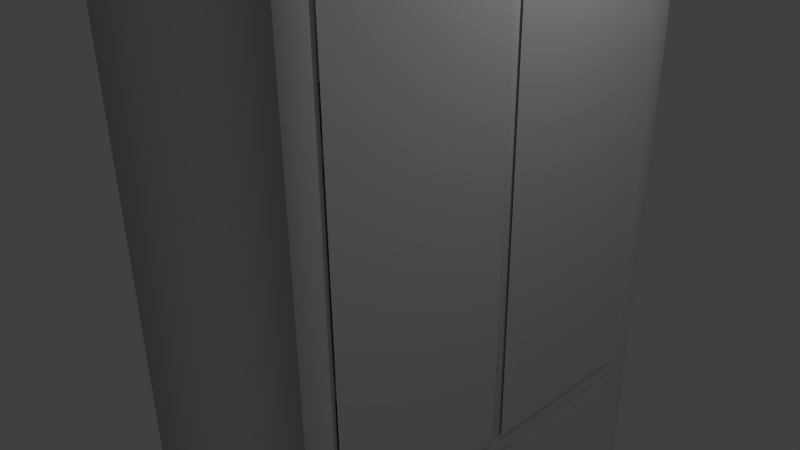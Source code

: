 # Source: Cupboard.blend  (saved by Blender 2.68.0; exported with 4.5.12 LTS)
import bpy
from mathutils import Matrix  # noqa: F401  (used for matrix-valued properties, if any)

bpy.ops.wm.read_factory_settings(use_empty=True)
scene = bpy.context.scene
scene.name = 'Scene'

# ---- collections
col_collection_1 = bpy.data.collections.new('Collection 1'); scene.collection.children.link(col_collection_1)

# ---- materials (node trees are filled in below, after node groups)
mat_material = bpy.data.materials.new('Material')
mat_material.alpha_threshold = 0.0
mat_material.use_transparent_shadow = False
mat_material.roughness = 0.5
mat_material.line_color = (0.0, 0.0, 0.0, 1.0)

# ---- material node trees

# ---- world
world_world = bpy.data.worlds.new('World'); scene.world = world_world
world_world.color = (0.05088, 0.05088, 0.05088)
world_world.use_sun_shadow = False
world_world.sun_shadow_jitter_overblur = 0.0
world_world.cycles.sampling_method = 'MANUAL'
world_world.cycles.sample_map_resolution = 256

# ---- cameras
cam_camera = bpy.data.cameras.new('Camera')
cam_camera.clip_end = 100.0
cam_camera.lens = 35.0
cam_camera.sensor_width = 32.0
cam_camera.sensor_height = 18.0
cam_camera.ortho_scale = 7.314
cam_camera.dof.focus_distance = 0.0
cam_camera.dof.aperture_fstop = 128.0

# ---- lights
light_lamp = bpy.data.lights.new('Lamp', 'POINT')
light_lamp.transmission_factor = 0.0
light_lamp.cutoff_distance = 30.0
light_lamp.energy = 100.0
light_lamp.shadow_buffer_clip_start = 1.001
light_lamp.shadow_soft_size = 0.1
light_lamp.shadow_maximum_resolution = 0.006
light_lamp.use_absolute_resolution = True
light_lamp.cycles.use_multiple_importance_sampling = False

# ---- meshes
me_cylinder_002 = bpy.data.meshes.new('Cylinder.002')
me_cylinder_002.from_pydata([(0.0, 0.1197, -0.255), (0.0, 0.1197, 0.255), (0.3527, 0.005157, -0.255), (0.3527, 0.005157, 0.255), (0.5706, -0.2948, -0.255), (0.5706, -0.2948, 0.255), (0.5706, -0.6657, -0.255), (0.5706, -0.6657, 0.255), (0.3527, -0.9657, -0.255), (0.3527, -0.9657, 0.255), (-5.245e-08, -1.08, -0.255), (-5.245e-08, -1.08, 0.255), (-0.3527, -0.9657, -0.255), (-0.3527, -0.9657, 0.255), (-0.5706, -0.6657, -0.255), (-0.5706, -0.6657, 0.255), (-0.5706, -0.2948, -0.255), (-0.5706, -0.2948, 0.255), (-0.3527, 0.005158, -0.255), (-0.3527, 0.005158, 0.255), (5.718, 0.5743, -0.4329), (-3.135, 0.5743, -0.4329), (5.718, -5.333, -0.4329), (-3.135, -5.333, -0.4329), (5.718, 0.5743, -0.1116), (-3.135, 0.5743, -0.1116), (5.718, -5.333, -0.1116), (-3.135, -5.333, -0.1116)], [], [(0, 1, 3, 2), (2, 3, 5, 4), (4, 5, 7, 6), (6, 7, 9, 8), (8, 9, 11, 10), (10, 11, 13, 12), (12, 13, 15, 14), (14, 15, 17, 16), (3, 1, 19, 17, 15, 13, 11, 9, 7, 5), (18, 19, 1, 0), (16, 17, 19, 18), (0, 2, 4, 6, 8, 10, 12, 14, 16, 18), (20, 22, 23, 21), (24, 25, 27, 26), (23, 22, 26, 27), (21, 23, 27, 25), (22, 20, 24, 26), (20, 21, 25, 24)])
me_cylinder_002.polygons.foreach_set('use_smooth', [1, 1, 1, 1, 1, 1, 1, 1, 1, 1, 1, 1, 0, 0, 0, 0, 0, 0])
_uv = me_cylinder_002.uv_layers.new(name='UVMap')
_uv.uv.foreach_set('vector', [0.4991, 0.657, 0.2757, 0.6577, 0.2753, 0.5263, 0.4987, 0.5256, 0.8871, 0.5256, 0.8878, 0.749, 0.7254, 0.7495, 0.7247, 0.5261, 0.2247, 0.9509, 0.001305, 0.9516, 0.0009014, 0.8201, 0.2243, 0.8195, 0.2243, 0.8195, 0.0009014, 0.8201, 0.0004032, 0.6577, 0.2238, 0.657, 0.2238, 0.657, 0.0004032, 0.6577, 0.0, 0.5263, 0.2234, 0.5256, 0.7247, 0.9509, 0.5013, 0.9516, 0.5009, 0.8201, 0.7243, 0.8195, 0.7243, 0.8195, 0.5009, 0.8201, 0.5004, 0.6577, 0.7238, 0.657, 0.7238, 0.657, 0.5004, 0.6577, 0.5, 0.5263, 0.7234, 0.5256, 0.7502, 0.0, 0.9046, 0.05029, 1.0, 0.1818, 0.9999, 0.3442, 0.9043, 0.4755, 0.7498, 0.5256, 0.5954, 0.4753, 0.5, 0.3439, 0.5001, 0.1814, 0.5957, 0.0501, 0.4996, 0.8195, 0.2762, 0.8201, 0.2757, 0.6577, 0.4991, 0.657, 0.5, 0.9509, 0.2766, 0.9516, 0.2762, 0.8201, 0.4996, 0.8195, 0.09539, 0.05029, 0.2498, 0.0, 0.4043, 0.0501, 0.4999, 0.1814, 0.5, 0.3439, 0.4046, 0.4753, 0.2502, 0.5256, 0.09565, 0.4755, 9.963e-05, 0.3442, 0.0, 0.1818, 0.462, 0.0, 0.9197, 0.001404, 0.9176, 0.6874, 0.4599, 0.686, 0.4578, 0.0, 0.4599, 0.686, 0.002104, 0.6874, 0.0, 0.001404, 0.9719, 0.0, 0.974, 0.6775, 0.9491, 0.6776, 0.947, 7.641e-05, 0.9459, 0.4032, 0.947, 0.7735, 0.9221, 0.7736, 0.921, 0.4033, 0.974, 0.3703, 0.9751, 0.0, 1.0, 7.638e-05, 0.9989, 0.3704, 0.9446, 0.0, 0.9459, 0.4032, 0.921, 0.4033, 0.9197, 7.634e-05])
me_cylinder_002.materials.append(mat_material)
me_cylinder_002.use_remesh_preserve_volume = False
me_cylinder_002.use_remesh_preserve_attributes = False
me_cylinder_002.use_mirror_vertex_groups = False
me_cylinder_002.update()
me_cylinder = bpy.data.meshes.new('Cylinder')
me_cylinder.from_pydata([(4.39e-08, 2.835, -0.255), (-4.39e-08, 2.835, 0.255), (0.3527, 2.721, -0.255), (0.3527, 2.721, 0.255), (0.5706, 2.421, -0.255), (0.5706, 2.421, 0.255), (0.5706, 2.05, -0.255), (0.5706, 2.05, 0.255), (0.3527, 1.75, -0.255), (0.3527, 1.75, 0.255), (-8.55e-09, 1.635, -0.255), (-9.636e-08, 1.635, 0.255), (-0.3527, 1.75, -0.255), (-0.3527, 1.75, 0.255), (-0.5706, 2.05, -0.255), (-0.5706, 2.05, 0.255), (-0.5706, 2.421, -0.255), (-0.5706, 2.421, 0.255), (-0.3527, 2.721, -0.255), (-0.3527, 2.721, 0.255), (5.718, 1.109, -0.4329), (-3.135, 1.109, -0.4329), (5.718, 7.016, -0.4329), (-3.135, 7.016, -0.4329), (5.718, 1.109, -0.1116), (-3.135, 1.109, -0.1116), (5.718, 7.016, -0.1116), (-3.135, 7.016, -0.1116)], [], [(0, 1, 3, 2), (2, 3, 5, 4), (4, 5, 7, 6), (6, 7, 9, 8), (8, 9, 11, 10), (10, 11, 13, 12), (12, 13, 15, 14), (14, 15, 17, 16), (3, 1, 19, 17, 15, 13, 11, 9, 7, 5), (18, 19, 1, 0), (16, 17, 19, 18), (0, 2, 4, 6, 8, 10, 12, 14, 16, 18), (20, 21, 23, 22), (24, 26, 27, 25), (23, 27, 26, 22), (21, 25, 27, 23), (22, 26, 24, 20), (20, 24, 25, 21)])
me_cylinder.polygons.foreach_set('use_smooth', [1, 1, 1, 1, 1, 1, 1, 1, 1, 1, 1, 1, 0, 0, 0, 0, 0, 0])
_uv = me_cylinder.uv_layers.new(name='UVMap')
_uv.uv.foreach_set('vector', [0.949, 0.8195, 0.7256, 0.8201, 0.7251, 0.6577, 0.9485, 0.657, 0.9485, 0.657, 0.7251, 0.6577, 0.7247, 0.5263, 0.9481, 0.5256, 0.5, 0.8195, 0.2766, 0.8201, 0.2761, 0.6577, 0.4995, 0.657, 0.4995, 0.657, 0.2761, 0.6577, 0.2757, 0.5263, 0.4991, 0.5256, 0.2243, 0.8195, 0.0009014, 0.8201, 0.0004031, 0.6577, 0.2238, 0.657, 0.2238, 0.657, 0.0004031, 0.6577, 0.0, 0.5263, 0.2234, 0.5256, 0.5013, 0.5256, 0.7247, 0.5263, 0.7243, 0.6577, 0.5009, 0.657, 0.5009, 0.657, 0.7243, 0.6577, 0.7238, 0.8201, 0.5004, 0.8195, 0.5, 0.1818, 0.5954, 0.05029, 0.7498, 0.0, 0.9043, 0.0501, 0.9999, 0.1814, 1.0, 0.3439, 0.9046, 0.4753, 0.7502, 0.5256, 0.5957, 0.4755, 0.5001, 0.3442, 0.9494, 0.9509, 0.726, 0.9516, 0.7256, 0.8201, 0.949, 0.8195, 0.5004, 0.8195, 0.7238, 0.8201, 0.7234, 0.9516, 0.5, 0.9509, 0.09539, 0.05029, 0.2498, 0.0, 0.4043, 0.0501, 0.4999, 0.1814, 0.5, 0.3439, 0.4046, 0.4753, 0.2502, 0.5256, 0.09565, 0.4755, 9.968e-05, 0.3442, 0.0, 0.1818, 0.4599, 0.001404, 0.4577, 0.6874, 0.0, 0.686, 0.002104, 0.0, 0.462, 0.0, 0.9197, 0.001404, 0.9176, 0.6874, 0.4599, 0.686, 0.9467, 0.686, 0.9218, 0.686, 0.9197, 7.634e-05, 0.9446, 0.0, 1.0, 0.4577, 0.9751, 0.4578, 0.9737, 7.638e-05, 0.9986, 0.0, 1.0, 0.9156, 0.9751, 0.9156, 0.9737, 0.4579, 0.9986, 0.4578, 0.9737, 0.686, 0.9488, 0.686, 0.9467, 7.639e-05, 0.9716, 0.0])
me_cylinder.materials.append(mat_material)
me_cylinder.use_remesh_preserve_volume = False
me_cylinder.use_remesh_preserve_attributes = False
me_cylinder.use_mirror_vertex_groups = False
me_cylinder.update()
me_cube_002 = bpy.data.meshes.new('Cube.002')
me_cube_002.from_pydata([(0.8943, -0.02723, -0.312), (0.8943, -0.02723, 0.8858), (0.8943, -0.8609, -0.312), (0.8943, -0.8609, 0.8858), (0.8943, 0.02723, -0.312), (0.8943, 0.02723, 0.8858), (0.8943, 0.8609, -0.312), (0.8943, 0.8609, 0.8858)], [], [(0, 1, 3, 2), (4, 6, 7, 5)])
_uv = me_cube_002.uv_layers.new(name='UVMap')
_uv.uv.foreach_set('vector', [0.9978, 0.0, 1.0, 0.7152, 0.5022, 0.7167, 0.5, 0.001527, 0.002194, 0.0, 0.5, 0.001527, 0.4978, 0.7167, 0.0, 0.7152])
me_cube_002.materials.append(mat_material)
me_cube_002.use_remesh_preserve_volume = False
me_cube_002.use_remesh_preserve_attributes = False
me_cube_002.use_mirror_vertex_groups = False
me_cube_002.update()
me_cube = bpy.data.meshes.new('Cube')
me_cube.from_pydata([(1.0, 0.0, -0.312), (1.0, -1.0, -1.0), (-1.0, -1.0, -1.0), (-1.0, 0.0, -0.312), (-1.0, -1.0, -0.312), (1.0, -1.0, 1.0), (-1.0, -1.0, 1.0), (1.0, -1.0, -0.312), (1.0, -5.96e-08, -1.0), (-1.0, 2.98e-07, -1.0), (1.0, -5.364e-07, 1.0), (-1.0, 1.788e-07, 1.0), (0.8943, -0.03725, -1.0), (0.8943, -0.03725, -0.312), (-1.0, -0.03725, -0.312), (1.0, -0.03726, 1.0), (-1.0, -0.03725, -1.0), (-1.0, -0.03725, 1.0), (1.0, -1.0, -0.3696), (-1.0, -1.0, -0.3696), (-1.0, 0.0, -0.3696), (1.0, 0.0, -0.3696), (-1.0, -0.03725, -0.3696), (0.8943, -0.03725, -0.3696), (1.0, -1.0, -1.072), (-1.0, -1.0, -1.072), (1.0, 0.0, -1.072), (-1.0, 0.0, -1.072), (1.0, -0.03725, -1.072), (-1.0, -0.03725, -1.072), (1.0, -1.0, 0.8858), (-1.0, -1.0, 0.8858), (1.0, 0.0, 0.8858), (-1.0, 0.0, 0.8858), (-1.0, -0.03725, 0.8858), (0.8943, -0.03726, 0.8858), (0.8943, -0.8609, -1.0), (0.8943, -0.8609, -0.312), (1.0, -0.8609, 1.0), (-1.0, -0.8609, -0.312), (-1.0, -0.8609, -1.0), (-1.0, -0.8609, 1.0), (-1.0, -0.8609, -0.3696), (0.8943, -0.8609, -0.3696), (1.0, -0.8609, -1.072), (-1.0, -0.8609, -1.072), (-1.0, -0.8609, 0.8858), (0.8943, -0.8609, 0.8858), (2.152, 0.0, -0.312), (2.128, 0.0, -1.0), (2.128, -0.03725, -1.0), (2.152, -0.03725, -0.312), (2.128, 0.0, -0.3696), (2.128, -0.03725, -0.3696), (2.152, 0.0, 0.8858), (2.152, -0.03726, 0.8858), (2.15, 0.0, -0.312), (2.15, -1.0, -1.0), (2.15, -1.0, 1.0), (2.15, -1.0, -0.312), (2.15, 0.0, -1.0), (2.15, 0.0, 1.0), (2.15, -0.03725, -1.0), (2.15, -0.03725, -0.312), (2.15, -0.03726, 1.0), (2.15, -1.0, -0.3696), (2.15, 0.0, -0.3696), (2.15, -0.03725, -0.3696), (2.15, -1.0, -1.072), (2.15, 0.0, -1.072), (2.15, -0.03725, -1.072), (2.15, -1.0, 0.8858), (2.15, 0.0, 0.8858), (2.15, -0.03726, 0.8858), (2.15, -0.8609, -1.0), (2.15, -0.8609, -0.312), (2.15, -0.8609, 1.0), (2.15, -0.8609, -0.3696), (2.15, -0.8609, -1.072), (2.15, -0.8609, 0.8858), (0.7375, -0.8643, 0.02415), (0.7375, -0.03098, 0.02415), (2.124, -0.03098, 0.02415), (2.124, -0.8643, 0.02415), (0.7375, -0.8643, 0.07026), (0.7375, -0.03098, 0.07026), (2.124, -0.03098, 0.07026), (2.124, -0.8643, 0.07026), (0.7375, -0.8643, 0.4666), (0.7375, -0.03098, 0.4666), (2.124, -0.03098, 0.4666), (2.124, -0.8643, 0.4666), (0.7375, -0.8643, 0.5127), (0.7375, -0.03098, 0.5127), (2.124, -0.03098, 0.5127), (2.124, -0.8643, 0.5127)], [], [(16, 9, 27, 29), (38, 41, 6, 5), (10, 15, 64, 61), (30, 5, 6, 31), (18, 7, 4, 19), (15, 38, 76, 64), (34, 17, 11, 33), (8, 12, 62, 60), (22, 14, 3, 20), (42, 39, 14, 22), (46, 41, 17, 34), (35, 32, 72, 73), (10, 11, 17, 15), (40, 16, 29, 45), (40, 42, 22, 16), (16, 22, 20, 9), (1, 24, 68, 57), (21, 23, 53, 52), (1, 18, 19, 2), (44, 24, 25, 45), (26, 28, 29, 27), (1, 2, 25, 24), (44, 28, 70, 78), (28, 26, 69, 70), (32, 35, 55, 54), (39, 46, 34, 14), (14, 34, 33, 3), (7, 30, 31, 4), (13, 37, 75, 63), (13, 35, 47, 37), (4, 31, 46, 39), (37, 47, 79, 75), (28, 44, 45, 29), (12, 23, 43, 36), (2, 19, 42, 40), (2, 40, 45, 25), (31, 6, 41, 46), (19, 4, 39, 42), (7, 18, 65, 59), (36, 43, 77, 74), (15, 17, 41, 38), (49, 52, 53, 50), (48, 54, 55, 51), (35, 13, 51, 55), (23, 12, 50, 53), (13, 0, 48, 51), (12, 8, 49, 50), (79, 76, 58, 71), (66, 56, 63, 67), (77, 75, 59, 65), (72, 61, 64, 73), (74, 77, 65, 57), (60, 62, 70, 69), (74, 57, 68, 78), (75, 79, 71, 59), (62, 74, 78, 70), (67, 63, 75, 77), (73, 64, 76, 79), (47, 35, 73, 79), (12, 36, 74, 62), (38, 5, 58, 76), (0, 13, 63, 56), (18, 1, 57, 65), (24, 44, 78, 68), (30, 7, 59, 71), (23, 21, 66, 67), (43, 23, 67, 77), (5, 30, 71, 58), (84, 85, 81, 80), (85, 86, 82, 81), (86, 87, 83, 82), (87, 84, 80, 83), (80, 81, 82, 83), (87, 86, 85, 84), (92, 93, 89, 88), (93, 94, 90, 89), (94, 95, 91, 90), (95, 92, 88, 91), (88, 89, 90, 91), (95, 94, 93, 92)])
me_cube.polygons.foreach_set('use_smooth', [True] * 80)
_uv = me_cube.uv_layers.new(name='UVMap')
_uv.uv.foreach_set('vector', [2.275, -4.251, 2.217, -4.251, 2.217, -4.362, 2.274, -4.362, 0.8862, -2.596, 0.8767, 0.4831, 0.6625, 0.4824, 0.672, -2.596, 2.211, -2.592, 2.154, -2.592, 2.159, -4.362, 2.217, -4.362, -2.828, -1.782, -2.869, -1.782, -2.872, -2.507, -2.83, -2.507, -2.373, -1.784, -2.394, -1.784, -2.396, -2.508, -2.375, -2.509, 2.154, -2.592, 0.8862, -2.596, 0.8916, -4.366, 2.159, -4.362, 2.283, -1.348, 2.284, -1.172, 2.227, -1.172, 2.226, -1.348, 5.097, -2.596, 5.04, -2.434, 5.034, -4.367, 5.091, -4.367, 2.277, -3.281, 2.278, -3.192, 2.22, -3.192, 2.22, -3.28, 3.545, -3.284, 3.546, -3.196, 2.278, -3.192, 2.277, -3.281, 3.551, -1.352, 3.552, -1.176, 2.284, -1.172, 2.283, -1.348, -4.04, 4.364, -4.097, 4.201, -4.091, 2.431, -4.034, 2.431, 2.211, -2.592, 2.202, 0.4871, 2.145, 0.4869, 2.154, -2.592, 3.542, -4.255, 2.275, -4.251, 2.274, -4.362, 3.542, -4.366, 3.542, -4.255, 3.545, -3.284, 2.277, -3.281, 2.275, -4.251, 2.275, -4.251, 2.277, -3.281, 2.22, -3.28, 2.217, -4.251, -2.144, -1.784, -2.118, -1.784, -2.117, -1.368, -2.143, -1.368, -0.8291, 4.165, -0.886, 4.328, -0.8918, 2.428, -0.8345, 2.428, -2.144, -1.784, -2.373, -1.784, -2.375, -2.509, -2.147, -2.509, 0.4429, -2.592, 0.6571, -2.592, 0.6476, 0.4871, 0.4334, 0.4865, -0.8824, -2.596, -0.825, -2.596, -0.8345, 0.4826, -0.8918, 0.4824, -2.144, -1.784, -2.147, -2.509, -2.12, -2.509, -2.118, -1.784, 0.4429, -2.592, -0.825, -2.596, -0.8196, -4.367, 0.4483, -4.363, -0.825, -2.596, -0.8824, -2.596, -0.8769, -4.367, -0.8196, -4.367, -2.181, 2.265, -2.238, 2.428, -2.244, 0.4924, -2.187, 0.4922, 3.546, -3.196, 3.551, -1.352, 2.283, -1.348, 2.278, -3.192, 2.278, -3.192, 2.283, -1.348, 2.226, -1.348, 2.22, -3.192, -2.394, -1.784, -2.828, -1.782, -2.83, -2.507, -2.396, -2.508, -0.9487, 4.564, -2.217, 4.568, -2.222, 2.635, -0.9546, 2.631, 5.034, -1.762, 5.04, 0.0818, 3.772, 0.08569, 3.766, -1.758, 3.76, -3.196, 3.766, -1.353, 3.551, -1.352, 3.546, -3.196, -2.253, 2.431, -4.097, 2.425, -4.091, 0.4922, -2.247, 0.4978, -0.825, -2.596, 0.4429, -2.592, 0.4334, 0.4865, -0.8345, 0.4826, 4.481, 5.43, 3.51, 5.433, 3.506, 4.165, 4.477, 4.162, 3.757, -4.256, 3.76, -3.285, 3.545, -3.284, 3.542, -4.255, 3.757, -4.256, 3.542, -4.255, 3.542, -4.366, 3.756, -4.367, 3.766, -1.353, 3.766, -1.177, 3.552, -1.176, 3.551, -1.352, 3.76, -3.285, 3.76, -3.196, 3.546, -3.196, 3.545, -3.284, -2.394, -1.784, -2.373, -1.784, -2.372, -1.367, -2.393, -1.367, 1.928, 2.423, 0.9579, 2.42, 0.9639, 0.4871, 1.934, 0.4901, 2.154, -2.592, 2.145, 0.4869, 0.8767, 0.4831, 0.8862, -2.596, -2.709, 2.431, -2.706, 3.401, -2.763, 3.401, -2.766, 2.431, -0.7718, 2.428, -0.7661, 4.272, -0.8235, 4.272, -0.8291, 2.428, -0.8918, 0.4928, 0.952, 0.4871, 0.9579, 2.422, -0.8859, 2.428, 0.9579, 2.426, 1.928, 2.423, 1.934, 4.322, 0.9638, 4.325, -0.4149, 4.364, -0.4718, 4.201, -0.4663, 2.428, -0.409, 2.428, -0.4776, 4.328, -0.5344, 4.165, -0.5291, 2.428, -0.4718, 2.428, 2.44, 1.846, 2.441, 2.022, 2.227, 2.023, 2.226, 1.847, 3.76, -0.09036, 3.76, -0.001677, 3.703, -0.001502, 3.702, -0.09019, 2.434, -0.0863, 2.435, 0.002388, 2.22, 0.003045, 2.22, -0.08564, 3.766, 1.842, 3.766, 2.018, 3.709, 2.018, 3.708, 1.842, 2.431, -1.057, 2.434, -0.0863, 2.22, -0.08564, 2.217, -1.056, 3.757, -1.061, 3.699, -1.061, 3.699, -1.172, 3.756, -1.172, 2.431, -1.057, 2.217, -1.056, 2.217, -1.167, 2.431, -1.168, 2.435, 0.002388, 2.44, 1.846, 2.226, 1.847, 2.22, 0.003045, 3.699, -1.061, 2.431, -1.057, 2.431, -1.168, 3.699, -1.172, 3.702, -0.09019, 3.703, -0.001502, 2.435, 0.002388, 2.434, -0.0863, 3.708, 1.842, 3.709, 2.018, 2.441, 2.022, 2.44, 1.846, -2.772, 4.368, -4.04, 4.364, -4.034, 2.431, -2.766, 2.435, 5.04, -2.434, 3.772, -2.43, 3.766, -4.363, 5.034, -4.367, 0.8862, -2.596, 0.672, -2.596, 0.6774, -4.367, 0.8916, -4.366, -0.8918, 4.402, -0.9487, 4.564, -0.9546, 2.631, -0.8972, 2.631, -2.373, -1.784, -2.144, -1.784, -2.143, -1.368, -2.372, -1.367, 0.6571, -2.592, 0.4429, -2.592, 0.4483, -4.363, 0.6625, -4.362, -2.828, -1.782, -2.394, -1.784, -2.393, -1.367, -2.827, -1.365, 3.823, 2.019, 3.766, 1.856, 3.771, 0.08569, 3.829, 0.08586, 5.091, 2.023, 3.823, 2.019, 3.829, 0.08586, 5.097, 0.08975, -2.869, -1.782, -2.828, -1.782, -2.827, -1.365, -2.868, -1.365, -0.5344, 2.428, -0.5384, 3.711, -0.6094, 3.711, -0.6054, 2.428, 1.941, 2.623, 1.934, 0.4873, 2.005, 0.4871, 2.012, 2.622, -0.6803, 3.711, -0.6843, 2.428, -0.6133, 2.428, -0.6094, 3.711, 2.068, 2.623, 2.062, 0.4873, 2.133, 0.4871, 2.139, 2.622, 4.796, 4.158, 3.513, 4.162, 3.506, 2.027, 4.789, 2.023, 2.217, 2.027, 3.5, 2.023, 3.506, 4.158, 2.223, 4.162, -0.7622, 3.711, -0.7661, 2.428, -0.6951, 2.428, -0.6912, 3.711, 2.146, 2.623, 2.139, 0.4873, 2.21, 0.4871, 2.217, 2.622, -2.318, 3.714, -2.322, 2.431, -2.251, 2.431, -2.247, 3.714, -0.4024, 4.564, -0.409, 2.428, -0.338, 2.428, -0.3314, 4.563, 0.9579, 4.563, -0.3249, 4.567, -0.3314, 2.432, 0.9514, 2.428, -2.181, 0.4961, -0.8984, 0.4922, -0.8918, 2.627, -2.175, 2.631])
me_cube.materials.append(mat_material)
me_cube.use_remesh_preserve_volume = False
me_cube.use_remesh_preserve_attributes = False
me_cube.use_mirror_vertex_groups = False
me_cube.update()

# ---- objects
ob_opendoor = bpy.data.objects.new('OpenDoor', me_cylinder_002)
ob_closeddoor = bpy.data.objects.new('ClosedDoor', me_cylinder)
ob_glassdoors = bpy.data.objects.new('GlassDoors', me_cube_002)
ob_cabinet = bpy.data.objects.new('Cabinet', me_cube)
ob_lamp = bpy.data.objects.new('Lamp', light_lamp)
ob_camera = bpy.data.objects.new('Camera', cam_camera)

# ---- transforms, parenting, visibility, modifiers, constraints
ob_opendoor.location = (2.741, -0.458, -3.23)
ob_opendoor.rotation_euler = (0.2879, 1.571, 0.0)
ob_opendoor.scale = (0.3897, 0.3897, 0.3897)
ob_opendoor.lineart.crease_threshold = 0.0
ob_closeddoor.location = (2.196, -0.3279, -3.244)
ob_closeddoor.rotation_euler = (-0.0, 1.571, 0.0)
ob_closeddoor.scale = (0.3897, 0.3897, 0.3897)
ob_closeddoor.lineart.crease_threshold = 0.0
ob_glassdoors.location = (1.281, 0.0, 0.0)
ob_glassdoors.scale = (1.0, 2.795, 5.472)
ob_glassdoors.lock_rotations_4d = False
ob_glassdoors.empty_display_type = 'ARROWS'
ob_glassdoors.lineart.crease_threshold = 0.0
ob_cabinet.location = (0.0, 0.0, 0.0)
ob_cabinet.scale = (1.0, 2.795, 5.472)
ob_cabinet.lock_rotations_4d = False
ob_cabinet.empty_display_type = 'ARROWS'
ob_cabinet.lineart.crease_threshold = 0.0
_m = ob_cabinet.modifiers.new('Mirror', 'MIRROR')
_m.use_axis = (False, True, False)
_m.use_clip = True
ob_lamp.location = (4.076, 1.005, 5.904)
ob_lamp.rotation_euler = (0.6503, 0.05522, 1.866)
ob_lamp.lock_rotations_4d = False
ob_lamp.empty_display_type = 'ARROWS'
ob_lamp.color = (0.0, 0.0, 0.0, 0.0)
ob_lamp.lineart.crease_threshold = 0.0
ob_camera.location = (7.481, -6.508, 5.344)
ob_camera.rotation_euler = (1.109, 0.01082, 0.8149)
ob_camera.lock_rotations_4d = False
ob_camera.empty_display_type = 'ARROWS'
ob_camera.color = (0.0, 0.0, 0.0, 0.0)
ob_camera.display_type = 'WIRE'
ob_camera.lineart.crease_threshold = 0.0

# ---- collection membership
col_collection_1.objects.link(ob_opendoor)
col_collection_1.objects.link(ob_closeddoor)
col_collection_1.objects.link(ob_glassdoors)
col_collection_1.objects.link(ob_cabinet)
col_collection_1.objects.link(ob_lamp)
col_collection_1.objects.link(ob_camera)

# ---- scene / render settings (as saved in the file)
scene.camera = ob_camera
scene.frame_start = 1; scene.frame_end = 250; scene.frame_set(196)
scene.render.engine = 'BLENDER_EEVEE_NEXT'
scene.render.resolution_percentage = 50
scene.render.dither_intensity = 0.0
scene.cycles.use_denoising = False
scene.cycles.samples = 10
scene.cycles.sampling_pattern = 'TABULATED_SOBOL'
scene.cycles.light_sampling_threshold = 0.0
scene.cycles.use_adaptive_sampling = False
scene.cycles.use_light_tree = False
scene.cycles.blur_glossy = 0.0
scene.cycles.volume_bounces = 1
scene.cycles.pixel_filter_type = 'GAUSSIAN'
scene.cycles.sample_clamp_indirect = 0.0
scene.view_settings.view_transform = 'Standard'
bpy.context.view_layer.update()
